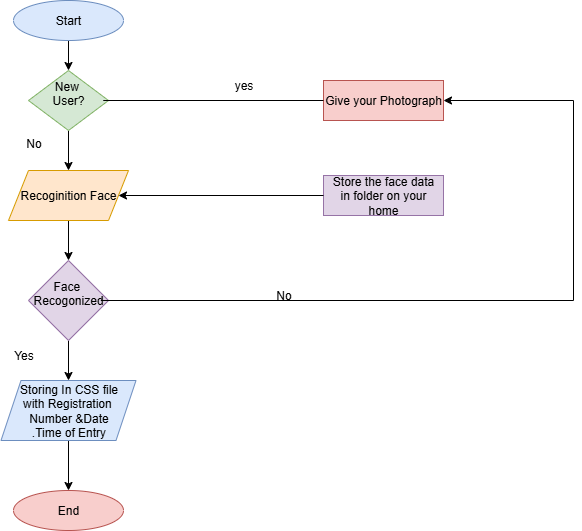

The diagram above was exported from draw.io. Its source (the exported page's mxGraphModel, read from the mxfile embedded in the PNG):
<mxGraphModel dx="731" dy="462" grid="1" gridSize="10" guides="1" tooltips="1" connect="1" arrows="1" fold="1" page="1" pageScale="1" pageWidth="850" pageHeight="1100" math="0" shadow="0">
  <root>
    <mxCell id="0" />
    <mxCell id="1" parent="0" />
    <mxCell id="z4z0WtpCCin3R8NAecDS-5" value="" style="edgeStyle=orthogonalEdgeStyle;rounded=0;orthogonalLoop=1;jettySize=auto;html=1;" edge="1" parent="1" source="z4z0WtpCCin3R8NAecDS-1" target="z4z0WtpCCin3R8NAecDS-4">
      <mxGeometry relative="1" as="geometry" />
    </mxCell>
    <mxCell id="z4z0WtpCCin3R8NAecDS-1" value="Start" style="ellipse;whiteSpace=wrap;html=1;fillColor=#dae8fc;strokeColor=#6c8ebf;" vertex="1" parent="1">
      <mxGeometry x="50" y="10" width="110" height="40" as="geometry" />
    </mxCell>
    <mxCell id="z4z0WtpCCin3R8NAecDS-16" value="" style="edgeStyle=orthogonalEdgeStyle;rounded=0;orthogonalLoop=1;jettySize=auto;html=1;" edge="1" parent="1" source="z4z0WtpCCin3R8NAecDS-4" target="z4z0WtpCCin3R8NAecDS-15">
      <mxGeometry relative="1" as="geometry" />
    </mxCell>
    <mxCell id="z4z0WtpCCin3R8NAecDS-4" value="New&amp;nbsp;&lt;div&gt;User?&lt;/div&gt;&lt;div&gt;&lt;br&gt;&lt;/div&gt;" style="rhombus;whiteSpace=wrap;html=1;fillColor=#d5e8d4;strokeColor=#82b366;" vertex="1" parent="1">
      <mxGeometry x="65" y="80" width="80" height="60" as="geometry" />
    </mxCell>
    <mxCell id="z4z0WtpCCin3R8NAecDS-18" value="" style="edgeStyle=orthogonalEdgeStyle;rounded=0;orthogonalLoop=1;jettySize=auto;html=1;" edge="1" parent="1" source="z4z0WtpCCin3R8NAecDS-15" target="z4z0WtpCCin3R8NAecDS-17">
      <mxGeometry relative="1" as="geometry" />
    </mxCell>
    <mxCell id="z4z0WtpCCin3R8NAecDS-15" value="Recoginition Face" style="shape=parallelogram;perimeter=parallelogramPerimeter;whiteSpace=wrap;html=1;fixedSize=1;fillColor=#ffe6cc;strokeColor=#d79b00;" vertex="1" parent="1">
      <mxGeometry x="45" y="180" width="120" height="50" as="geometry" />
    </mxCell>
    <mxCell id="z4z0WtpCCin3R8NAecDS-20" value="" style="edgeStyle=orthogonalEdgeStyle;rounded=0;orthogonalLoop=1;jettySize=auto;html=1;" edge="1" parent="1" source="z4z0WtpCCin3R8NAecDS-17" target="z4z0WtpCCin3R8NAecDS-19">
      <mxGeometry relative="1" as="geometry" />
    </mxCell>
    <mxCell id="z4z0WtpCCin3R8NAecDS-17" value="Face&amp;nbsp;&lt;div&gt;Recogonized&lt;/div&gt;&lt;div&gt;&lt;br&gt;&lt;/div&gt;" style="rhombus;whiteSpace=wrap;html=1;fillColor=#e1d5e7;strokeColor=#9673a6;" vertex="1" parent="1">
      <mxGeometry x="65" y="270" width="80" height="80" as="geometry" />
    </mxCell>
    <mxCell id="z4z0WtpCCin3R8NAecDS-24" value="" style="edgeStyle=orthogonalEdgeStyle;rounded=0;orthogonalLoop=1;jettySize=auto;html=1;entryX=0.5;entryY=0;entryDx=0;entryDy=0;" edge="1" parent="1" source="z4z0WtpCCin3R8NAecDS-19" target="z4z0WtpCCin3R8NAecDS-25">
      <mxGeometry relative="1" as="geometry">
        <mxPoint x="105" y="530" as="targetPoint" />
      </mxGeometry>
    </mxCell>
    <mxCell id="z4z0WtpCCin3R8NAecDS-19" value="Storing In CSS file&lt;div&gt;with Registration&amp;nbsp;&lt;/div&gt;&lt;div&gt;Number &amp;amp;Date&lt;/div&gt;&lt;div&gt;.Time of Entry&lt;/div&gt;" style="shape=parallelogram;perimeter=parallelogramPerimeter;whiteSpace=wrap;html=1;fixedSize=1;fillColor=#dae8fc;strokeColor=#6c8ebf;" vertex="1" parent="1">
      <mxGeometry x="37.5" y="390" width="135" height="60" as="geometry" />
    </mxCell>
    <mxCell id="z4z0WtpCCin3R8NAecDS-25" value="End" style="ellipse;whiteSpace=wrap;html=1;fillColor=#f8cecc;strokeColor=#b85450;" vertex="1" parent="1">
      <mxGeometry x="50" y="500" width="110" height="40" as="geometry" />
    </mxCell>
    <mxCell id="z4z0WtpCCin3R8NAecDS-27" value="Give your Photograph" style="rounded=0;whiteSpace=wrap;html=1;fillColor=#f8cecc;strokeColor=#b85450;" vertex="1" parent="1">
      <mxGeometry x="360" y="90" width="120" height="40" as="geometry" />
    </mxCell>
    <mxCell id="z4z0WtpCCin3R8NAecDS-28" value="Store the face data&lt;div&gt;in folder on your home&lt;/div&gt;" style="rounded=0;whiteSpace=wrap;html=1;fillColor=#e1d5e7;strokeColor=#9673a6;" vertex="1" parent="1">
      <mxGeometry x="360" y="185" width="120" height="40" as="geometry" />
    </mxCell>
    <mxCell id="z4z0WtpCCin3R8NAecDS-29" value="No" style="text;html=1;align=center;verticalAlign=middle;resizable=0;points=[];autosize=1;strokeColor=none;fillColor=none;" vertex="1" parent="1">
      <mxGeometry x="50" y="138" width="40" height="30" as="geometry" />
    </mxCell>
    <mxCell id="z4z0WtpCCin3R8NAecDS-30" value="Yes" style="text;html=1;align=center;verticalAlign=middle;resizable=0;points=[];autosize=1;strokeColor=none;fillColor=none;" vertex="1" parent="1">
      <mxGeometry x="40" y="350" width="40" height="30" as="geometry" />
    </mxCell>
    <mxCell id="z4z0WtpCCin3R8NAecDS-34" value="" style="endArrow=classic;html=1;rounded=0;exitX=0;exitY=0.5;exitDx=0;exitDy=0;entryX=1;entryY=0.5;entryDx=0;entryDy=0;" edge="1" parent="1" source="z4z0WtpCCin3R8NAecDS-28" target="z4z0WtpCCin3R8NAecDS-15">
      <mxGeometry width="50" height="50" relative="1" as="geometry">
        <mxPoint x="210" y="270" as="sourcePoint" />
        <mxPoint x="240" y="290" as="targetPoint" />
      </mxGeometry>
    </mxCell>
    <mxCell id="z4z0WtpCCin3R8NAecDS-42" value="" style="endArrow=none;html=1;rounded=0;entryX=0;entryY=0.5;entryDx=0;entryDy=0;" edge="1" parent="1" target="z4z0WtpCCin3R8NAecDS-27">
      <mxGeometry width="50" height="50" relative="1" as="geometry">
        <mxPoint x="150" y="110" as="sourcePoint" />
        <mxPoint x="195" y="70" as="targetPoint" />
        <Array as="points">
          <mxPoint x="140" y="110" />
        </Array>
      </mxGeometry>
    </mxCell>
    <mxCell id="z4z0WtpCCin3R8NAecDS-44" value="" style="endArrow=none;html=1;rounded=0;exitX=0.904;exitY=0.5;exitDx=0;exitDy=0;exitPerimeter=0;" edge="1" parent="1" source="z4z0WtpCCin3R8NAecDS-17">
      <mxGeometry width="50" height="50" relative="1" as="geometry">
        <mxPoint x="150" y="310" as="sourcePoint" />
        <mxPoint x="420" y="310" as="targetPoint" />
      </mxGeometry>
    </mxCell>
    <mxCell id="z4z0WtpCCin3R8NAecDS-45" value="" style="endArrow=none;html=1;rounded=0;" edge="1" parent="1">
      <mxGeometry width="50" height="50" relative="1" as="geometry">
        <mxPoint x="400" y="310" as="sourcePoint" />
        <mxPoint x="610" y="310" as="targetPoint" />
      </mxGeometry>
    </mxCell>
    <mxCell id="z4z0WtpCCin3R8NAecDS-46" value="" style="endArrow=none;html=1;rounded=0;" edge="1" parent="1">
      <mxGeometry width="50" height="50" relative="1" as="geometry">
        <mxPoint x="610" y="120" as="sourcePoint" />
        <mxPoint x="610" y="310" as="targetPoint" />
      </mxGeometry>
    </mxCell>
    <mxCell id="z4z0WtpCCin3R8NAecDS-47" value="" style="endArrow=classic;html=1;rounded=0;entryX=1;entryY=0.25;entryDx=0;entryDy=0;" edge="1" parent="1">
      <mxGeometry width="50" height="50" relative="1" as="geometry">
        <mxPoint x="610" y="136" as="sourcePoint" />
        <mxPoint x="480" y="110" as="targetPoint" />
        <Array as="points">
          <mxPoint x="610" y="140" />
          <mxPoint x="610" y="110" />
        </Array>
      </mxGeometry>
    </mxCell>
    <mxCell id="z4z0WtpCCin3R8NAecDS-48" value="yes" style="text;html=1;align=center;verticalAlign=middle;resizable=0;points=[];autosize=1;strokeColor=none;fillColor=none;" vertex="1" parent="1">
      <mxGeometry x="260" y="80" width="40" height="30" as="geometry" />
    </mxCell>
    <mxCell id="z4z0WtpCCin3R8NAecDS-49" value="No" style="text;html=1;align=center;verticalAlign=middle;resizable=0;points=[];autosize=1;strokeColor=none;fillColor=none;" vertex="1" parent="1">
      <mxGeometry x="300" y="290" width="40" height="30" as="geometry" />
    </mxCell>
  </root>
</mxGraphModel>